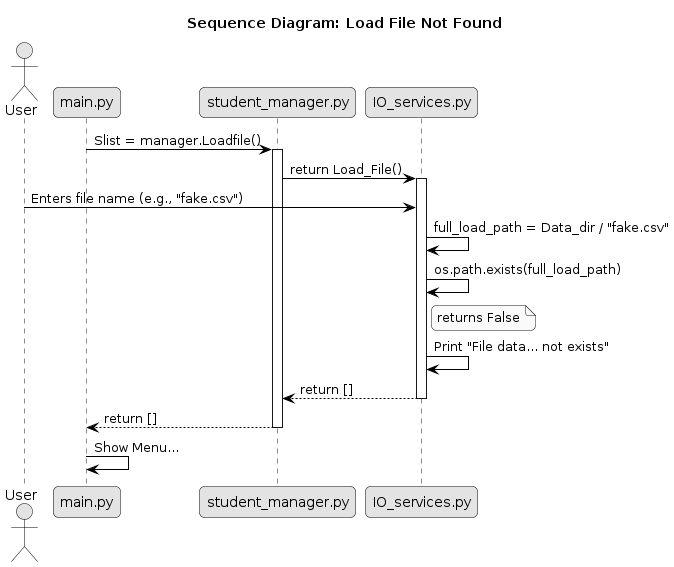

The diagram above was rendered by PlantUML. Its source (embedded in the PNG):
@startuml
title "Sequence Diagram: Load File Not Found"

skinparam monochrome true
skinparam roundcorner 10
skinparam shadowing false
skinparam sequenceActorBorderColor black
skinparam sequenceParticipantBorderColor black
skinparam sequenceArrowColor black

actor User
participant "main.py" as Main
participant "student_manager.py" as Manager
participant "IO_services.py" as IO

' (Giả sử Đăng nhập đã thành công)
Main -> Manager: Slist = manager.Loadfile()
activate Manager

Manager -> IO: return Load_File()
activate IO

User -> IO: Enters file name (e.g., "fake.csv")
IO -> IO: full_load_path = Data_dir / "fake.csv"
IO -> IO: os.path.exists(full_load_path)
note right of IO: returns False

IO -> IO: Print "File data... not exists"
IO --> Manager: return []
deactivate IO

Manager --> Main: return []
deactivate Manager

' Chương trình tiếp tục với Slist rỗng
Main -> Main: Show Menu...
@enduml